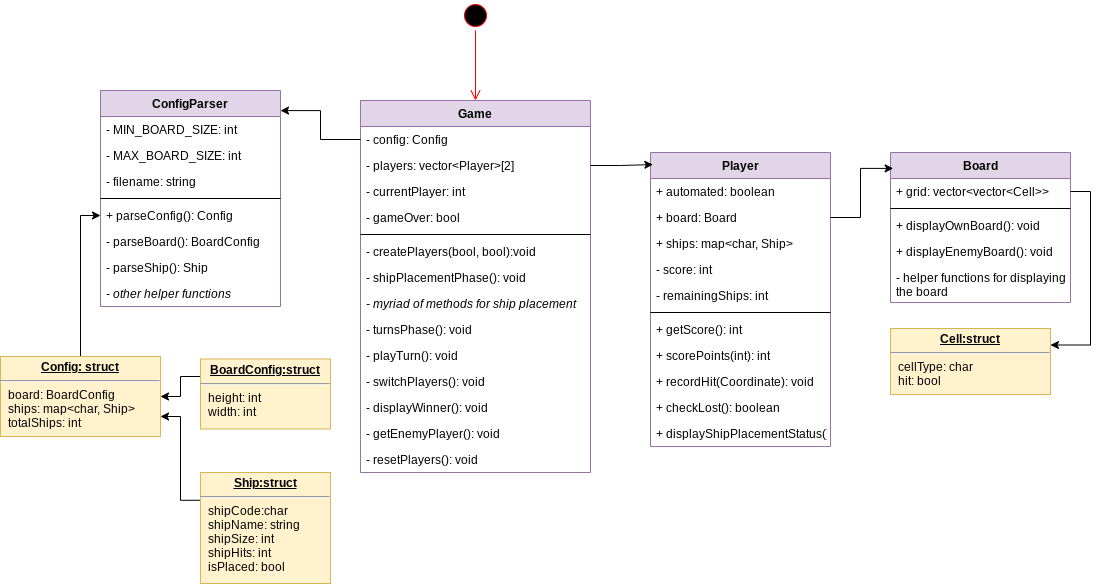

The diagram above was exported from draw.io. Its source (the exported page's mxGraphModel, read from the mxfile embedded in the PNG):
<mxGraphModel dx="2062" dy="1114" grid="1" gridSize="10" guides="1" tooltips="1" connect="1" arrows="1" fold="1" page="1" pageScale="1" pageWidth="1169" pageHeight="827" math="0" shadow="0">
  <root>
    <mxCell id="WIyWlLk6GJQsqaUBKTNV-0" />
    <mxCell id="WIyWlLk6GJQsqaUBKTNV-1" parent="WIyWlLk6GJQsqaUBKTNV-0" />
    <mxCell id="u3dXk5o6XL-IqnMxw08Q-3" value="Board" style="swimlane;fontStyle=1;align=center;verticalAlign=top;childLayout=stackLayout;horizontal=1;startSize=26;horizontalStack=0;resizeParent=1;resizeParentMax=0;resizeLast=0;collapsible=1;marginBottom=0;fillColor=#e1d5e7;strokeColor=#9673a6;" vertex="1" parent="WIyWlLk6GJQsqaUBKTNV-1">
      <mxGeometry x="920" y="172" width="180" height="150" as="geometry" />
    </mxCell>
    <mxCell id="u3dXk5o6XL-IqnMxw08Q-4" value="+ grid: vector&lt;vector&lt;Cell&gt;&gt;" style="text;strokeColor=none;fillColor=none;align=left;verticalAlign=top;spacingLeft=4;spacingRight=4;overflow=hidden;rotatable=0;points=[[0,0.5],[1,0.5]];portConstraint=eastwest;" vertex="1" parent="u3dXk5o6XL-IqnMxw08Q-3">
      <mxGeometry y="26" width="180" height="26" as="geometry" />
    </mxCell>
    <mxCell id="u3dXk5o6XL-IqnMxw08Q-5" value="" style="line;strokeWidth=1;fillColor=none;align=left;verticalAlign=middle;spacingTop=-1;spacingLeft=3;spacingRight=3;rotatable=0;labelPosition=right;points=[];portConstraint=eastwest;" vertex="1" parent="u3dXk5o6XL-IqnMxw08Q-3">
      <mxGeometry y="52" width="180" height="8" as="geometry" />
    </mxCell>
    <mxCell id="u3dXk5o6XL-IqnMxw08Q-6" value="+ displayOwnBoard(): void" style="text;strokeColor=none;fillColor=none;align=left;verticalAlign=top;spacingLeft=4;spacingRight=4;overflow=hidden;rotatable=0;points=[[0,0.5],[1,0.5]];portConstraint=eastwest;" vertex="1" parent="u3dXk5o6XL-IqnMxw08Q-3">
      <mxGeometry y="60" width="180" height="26" as="geometry" />
    </mxCell>
    <mxCell id="u3dXk5o6XL-IqnMxw08Q-9" value="+ displayEnemyBoard(): void" style="text;strokeColor=none;fillColor=none;align=left;verticalAlign=top;spacingLeft=4;spacingRight=4;overflow=hidden;rotatable=0;points=[[0,0.5],[1,0.5]];portConstraint=eastwest;" vertex="1" parent="u3dXk5o6XL-IqnMxw08Q-3">
      <mxGeometry y="86" width="180" height="26" as="geometry" />
    </mxCell>
    <mxCell id="u3dXk5o6XL-IqnMxw08Q-16" value="- helper functions for displaying &#10;the board" style="text;strokeColor=none;fillColor=none;align=left;verticalAlign=top;spacingLeft=4;spacingRight=4;overflow=hidden;rotatable=0;points=[[0,0.5],[1,0.5]];portConstraint=eastwest;" vertex="1" parent="u3dXk5o6XL-IqnMxw08Q-3">
      <mxGeometry y="112" width="180" height="38" as="geometry" />
    </mxCell>
    <mxCell id="u3dXk5o6XL-IqnMxw08Q-10" value="ConfigParser" style="swimlane;fontStyle=1;align=center;verticalAlign=top;childLayout=stackLayout;horizontal=1;startSize=26;horizontalStack=0;resizeParent=1;resizeParentMax=0;resizeLast=0;collapsible=1;marginBottom=0;fillColor=#e1d5e7;strokeColor=#9673a6;" vertex="1" parent="WIyWlLk6GJQsqaUBKTNV-1">
      <mxGeometry x="130" y="110" width="180" height="216" as="geometry" />
    </mxCell>
    <mxCell id="u3dXk5o6XL-IqnMxw08Q-11" value="- MIN_BOARD_SIZE: int" style="text;strokeColor=none;fillColor=none;align=left;verticalAlign=top;spacingLeft=4;spacingRight=4;overflow=hidden;rotatable=0;points=[[0,0.5],[1,0.5]];portConstraint=eastwest;" vertex="1" parent="u3dXk5o6XL-IqnMxw08Q-10">
      <mxGeometry y="26" width="180" height="26" as="geometry" />
    </mxCell>
    <mxCell id="u3dXk5o6XL-IqnMxw08Q-15" value="- MAX_BOARD_SIZE: int" style="text;strokeColor=none;fillColor=none;align=left;verticalAlign=top;spacingLeft=4;spacingRight=4;overflow=hidden;rotatable=0;points=[[0,0.5],[1,0.5]];portConstraint=eastwest;" vertex="1" parent="u3dXk5o6XL-IqnMxw08Q-10">
      <mxGeometry y="52" width="180" height="26" as="geometry" />
    </mxCell>
    <mxCell id="u3dXk5o6XL-IqnMxw08Q-17" value="- filename: string" style="text;strokeColor=none;fillColor=none;align=left;verticalAlign=top;spacingLeft=4;spacingRight=4;overflow=hidden;rotatable=0;points=[[0,0.5],[1,0.5]];portConstraint=eastwest;" vertex="1" parent="u3dXk5o6XL-IqnMxw08Q-10">
      <mxGeometry y="78" width="180" height="26" as="geometry" />
    </mxCell>
    <mxCell id="u3dXk5o6XL-IqnMxw08Q-12" value="" style="line;strokeWidth=1;fillColor=none;align=left;verticalAlign=middle;spacingTop=-1;spacingLeft=3;spacingRight=3;rotatable=0;labelPosition=right;points=[];portConstraint=eastwest;" vertex="1" parent="u3dXk5o6XL-IqnMxw08Q-10">
      <mxGeometry y="104" width="180" height="8" as="geometry" />
    </mxCell>
    <mxCell id="u3dXk5o6XL-IqnMxw08Q-13" value="+ parseConfig(): Config" style="text;strokeColor=none;fillColor=none;align=left;verticalAlign=top;spacingLeft=4;spacingRight=4;overflow=hidden;rotatable=0;points=[[0,0.5],[1,0.5]];portConstraint=eastwest;" vertex="1" parent="u3dXk5o6XL-IqnMxw08Q-10">
      <mxGeometry y="112" width="180" height="26" as="geometry" />
    </mxCell>
    <mxCell id="u3dXk5o6XL-IqnMxw08Q-14" value="- parseBoard(): BoardConfig" style="text;strokeColor=none;fillColor=none;align=left;verticalAlign=top;spacingLeft=4;spacingRight=4;overflow=hidden;rotatable=0;points=[[0,0.5],[1,0.5]];portConstraint=eastwest;" vertex="1" parent="u3dXk5o6XL-IqnMxw08Q-10">
      <mxGeometry y="138" width="180" height="26" as="geometry" />
    </mxCell>
    <mxCell id="u3dXk5o6XL-IqnMxw08Q-18" value="- parseShip(): Ship" style="text;strokeColor=none;fillColor=none;align=left;verticalAlign=top;spacingLeft=4;spacingRight=4;overflow=hidden;rotatable=0;points=[[0,0.5],[1,0.5]];portConstraint=eastwest;" vertex="1" parent="u3dXk5o6XL-IqnMxw08Q-10">
      <mxGeometry y="164" width="180" height="26" as="geometry" />
    </mxCell>
    <mxCell id="u3dXk5o6XL-IqnMxw08Q-19" value="- other helper functions" style="text;strokeColor=none;fillColor=none;align=left;verticalAlign=top;spacingLeft=4;spacingRight=4;overflow=hidden;rotatable=0;points=[[0,0.5],[1,0.5]];portConstraint=eastwest;fontStyle=2" vertex="1" parent="u3dXk5o6XL-IqnMxw08Q-10">
      <mxGeometry y="190" width="180" height="26" as="geometry" />
    </mxCell>
    <mxCell id="u3dXk5o6XL-IqnMxw08Q-20" value="Player" style="swimlane;fontStyle=1;align=center;verticalAlign=top;childLayout=stackLayout;horizontal=1;startSize=26;horizontalStack=0;resizeParent=1;resizeParentMax=0;resizeLast=0;collapsible=1;marginBottom=0;fillColor=#e1d5e7;strokeColor=#9673a6;" vertex="1" parent="WIyWlLk6GJQsqaUBKTNV-1">
      <mxGeometry x="680" y="172" width="180" height="294" as="geometry" />
    </mxCell>
    <mxCell id="u3dXk5o6XL-IqnMxw08Q-21" value="+ automated: boolean" style="text;strokeColor=none;fillColor=none;align=left;verticalAlign=top;spacingLeft=4;spacingRight=4;overflow=hidden;rotatable=0;points=[[0,0.5],[1,0.5]];portConstraint=eastwest;" vertex="1" parent="u3dXk5o6XL-IqnMxw08Q-20">
      <mxGeometry y="26" width="180" height="26" as="geometry" />
    </mxCell>
    <mxCell id="u3dXk5o6XL-IqnMxw08Q-27" value="+ board: Board" style="text;strokeColor=none;fillColor=none;align=left;verticalAlign=top;spacingLeft=4;spacingRight=4;overflow=hidden;rotatable=0;points=[[0,0.5],[1,0.5]];portConstraint=eastwest;" vertex="1" parent="u3dXk5o6XL-IqnMxw08Q-20">
      <mxGeometry y="52" width="180" height="26" as="geometry" />
    </mxCell>
    <mxCell id="u3dXk5o6XL-IqnMxw08Q-28" value="+ ships: map&lt;char, Ship&gt;" style="text;strokeColor=none;fillColor=none;align=left;verticalAlign=top;spacingLeft=4;spacingRight=4;overflow=hidden;rotatable=0;points=[[0,0.5],[1,0.5]];portConstraint=eastwest;" vertex="1" parent="u3dXk5o6XL-IqnMxw08Q-20">
      <mxGeometry y="78" width="180" height="26" as="geometry" />
    </mxCell>
    <mxCell id="u3dXk5o6XL-IqnMxw08Q-26" value="- score: int" style="text;strokeColor=none;fillColor=none;align=left;verticalAlign=top;spacingLeft=4;spacingRight=4;overflow=hidden;rotatable=0;points=[[0,0.5],[1,0.5]];portConstraint=eastwest;" vertex="1" parent="u3dXk5o6XL-IqnMxw08Q-20">
      <mxGeometry y="104" width="180" height="26" as="geometry" />
    </mxCell>
    <mxCell id="u3dXk5o6XL-IqnMxw08Q-23" value="- remainingShips: int" style="text;strokeColor=none;fillColor=none;align=left;verticalAlign=top;spacingLeft=4;spacingRight=4;overflow=hidden;rotatable=0;points=[[0,0.5],[1,0.5]];portConstraint=eastwest;" vertex="1" parent="u3dXk5o6XL-IqnMxw08Q-20">
      <mxGeometry y="130" width="180" height="26" as="geometry" />
    </mxCell>
    <mxCell id="u3dXk5o6XL-IqnMxw08Q-22" value="" style="line;strokeWidth=1;fillColor=none;align=left;verticalAlign=middle;spacingTop=-1;spacingLeft=3;spacingRight=3;rotatable=0;labelPosition=right;points=[];portConstraint=eastwest;" vertex="1" parent="u3dXk5o6XL-IqnMxw08Q-20">
      <mxGeometry y="156" width="180" height="8" as="geometry" />
    </mxCell>
    <mxCell id="u3dXk5o6XL-IqnMxw08Q-24" value="+ getScore(): int" style="text;strokeColor=none;fillColor=none;align=left;verticalAlign=top;spacingLeft=4;spacingRight=4;overflow=hidden;rotatable=0;points=[[0,0.5],[1,0.5]];portConstraint=eastwest;" vertex="1" parent="u3dXk5o6XL-IqnMxw08Q-20">
      <mxGeometry y="164" width="180" height="26" as="geometry" />
    </mxCell>
    <mxCell id="u3dXk5o6XL-IqnMxw08Q-31" value="+ scorePoints(int): int" style="text;strokeColor=none;fillColor=none;align=left;verticalAlign=top;spacingLeft=4;spacingRight=4;overflow=hidden;rotatable=0;points=[[0,0.5],[1,0.5]];portConstraint=eastwest;" vertex="1" parent="u3dXk5o6XL-IqnMxw08Q-20">
      <mxGeometry y="190" width="180" height="26" as="geometry" />
    </mxCell>
    <mxCell id="u3dXk5o6XL-IqnMxw08Q-30" value="+ recordHit(Coordinate): void" style="text;strokeColor=none;fillColor=none;align=left;verticalAlign=top;spacingLeft=4;spacingRight=4;overflow=hidden;rotatable=0;points=[[0,0.5],[1,0.5]];portConstraint=eastwest;" vertex="1" parent="u3dXk5o6XL-IqnMxw08Q-20">
      <mxGeometry y="216" width="180" height="26" as="geometry" />
    </mxCell>
    <mxCell id="u3dXk5o6XL-IqnMxw08Q-29" value="+ checkLost(): boolean" style="text;strokeColor=none;fillColor=none;align=left;verticalAlign=top;spacingLeft=4;spacingRight=4;overflow=hidden;rotatable=0;points=[[0,0.5],[1,0.5]];portConstraint=eastwest;" vertex="1" parent="u3dXk5o6XL-IqnMxw08Q-20">
      <mxGeometry y="242" width="180" height="26" as="geometry" />
    </mxCell>
    <mxCell id="u3dXk5o6XL-IqnMxw08Q-32" value="+ displayShipPlacementStatus();" style="text;strokeColor=none;fillColor=none;align=left;verticalAlign=top;spacingLeft=4;spacingRight=4;overflow=hidden;rotatable=0;points=[[0,0.5],[1,0.5]];portConstraint=eastwest;" vertex="1" parent="u3dXk5o6XL-IqnMxw08Q-20">
      <mxGeometry y="268" width="180" height="26" as="geometry" />
    </mxCell>
    <mxCell id="u3dXk5o6XL-IqnMxw08Q-33" value="" style="ellipse;html=1;shape=startState;fillColor=#000000;strokeColor=#ff0000;" vertex="1" parent="WIyWlLk6GJQsqaUBKTNV-1">
      <mxGeometry x="490" y="20" width="30" height="30" as="geometry" />
    </mxCell>
    <mxCell id="u3dXk5o6XL-IqnMxw08Q-34" value="" style="edgeStyle=orthogonalEdgeStyle;html=1;verticalAlign=bottom;endArrow=open;endSize=8;strokeColor=#ff0000;entryX=0.5;entryY=0;entryDx=0;entryDy=0;" edge="1" source="u3dXk5o6XL-IqnMxw08Q-33" parent="WIyWlLk6GJQsqaUBKTNV-1" target="u3dXk5o6XL-IqnMxw08Q-37">
      <mxGeometry relative="1" as="geometry">
        <mxPoint x="165" y="140" as="targetPoint" />
      </mxGeometry>
    </mxCell>
    <mxCell id="u3dXk5o6XL-IqnMxw08Q-37" value="Game" style="swimlane;fontStyle=1;align=center;verticalAlign=top;childLayout=stackLayout;horizontal=1;startSize=26;horizontalStack=0;resizeParent=1;resizeParentMax=0;resizeLast=0;collapsible=1;marginBottom=0;fillColor=#e1d5e7;strokeColor=#9673a6;" vertex="1" parent="WIyWlLk6GJQsqaUBKTNV-1">
      <mxGeometry x="390" y="120" width="230" height="372" as="geometry" />
    </mxCell>
    <mxCell id="u3dXk5o6XL-IqnMxw08Q-38" value="- config: Config" style="text;strokeColor=none;fillColor=none;align=left;verticalAlign=top;spacingLeft=4;spacingRight=4;overflow=hidden;rotatable=0;points=[[0,0.5],[1,0.5]];portConstraint=eastwest;" vertex="1" parent="u3dXk5o6XL-IqnMxw08Q-37">
      <mxGeometry y="26" width="230" height="26" as="geometry" />
    </mxCell>
    <mxCell id="u3dXk5o6XL-IqnMxw08Q-39" value="- players: vector&lt;Player&gt;[2]" style="text;strokeColor=none;fillColor=none;align=left;verticalAlign=top;spacingLeft=4;spacingRight=4;overflow=hidden;rotatable=0;points=[[0,0.5],[1,0.5]];portConstraint=eastwest;" vertex="1" parent="u3dXk5o6XL-IqnMxw08Q-37">
      <mxGeometry y="52" width="230" height="26" as="geometry" />
    </mxCell>
    <mxCell id="u3dXk5o6XL-IqnMxw08Q-40" value="- currentPlayer: int" style="text;strokeColor=none;fillColor=none;align=left;verticalAlign=top;spacingLeft=4;spacingRight=4;overflow=hidden;rotatable=0;points=[[0,0.5],[1,0.5]];portConstraint=eastwest;" vertex="1" parent="u3dXk5o6XL-IqnMxw08Q-37">
      <mxGeometry y="78" width="230" height="26" as="geometry" />
    </mxCell>
    <mxCell id="u3dXk5o6XL-IqnMxw08Q-41" value="- gameOver: bool" style="text;strokeColor=none;fillColor=none;align=left;verticalAlign=top;spacingLeft=4;spacingRight=4;overflow=hidden;rotatable=0;points=[[0,0.5],[1,0.5]];portConstraint=eastwest;" vertex="1" parent="u3dXk5o6XL-IqnMxw08Q-37">
      <mxGeometry y="104" width="230" height="26" as="geometry" />
    </mxCell>
    <mxCell id="u3dXk5o6XL-IqnMxw08Q-43" value="" style="line;strokeWidth=1;fillColor=none;align=left;verticalAlign=middle;spacingTop=-1;spacingLeft=3;spacingRight=3;rotatable=0;labelPosition=right;points=[];portConstraint=eastwest;" vertex="1" parent="u3dXk5o6XL-IqnMxw08Q-37">
      <mxGeometry y="130" width="230" height="8" as="geometry" />
    </mxCell>
    <mxCell id="u3dXk5o6XL-IqnMxw08Q-44" value="- createPlayers(bool, bool):void" style="text;strokeColor=none;fillColor=none;align=left;verticalAlign=top;spacingLeft=4;spacingRight=4;overflow=hidden;rotatable=0;points=[[0,0.5],[1,0.5]];portConstraint=eastwest;" vertex="1" parent="u3dXk5o6XL-IqnMxw08Q-37">
      <mxGeometry y="138" width="230" height="26" as="geometry" />
    </mxCell>
    <mxCell id="u3dXk5o6XL-IqnMxw08Q-45" value="- shipPlacementPhase(): void" style="text;strokeColor=none;fillColor=none;align=left;verticalAlign=top;spacingLeft=4;spacingRight=4;overflow=hidden;rotatable=0;points=[[0,0.5],[1,0.5]];portConstraint=eastwest;" vertex="1" parent="u3dXk5o6XL-IqnMxw08Q-37">
      <mxGeometry y="164" width="230" height="26" as="geometry" />
    </mxCell>
    <mxCell id="u3dXk5o6XL-IqnMxw08Q-46" value="- myriad of methods for ship placement" style="text;strokeColor=none;fillColor=none;align=left;verticalAlign=top;spacingLeft=4;spacingRight=4;overflow=hidden;rotatable=0;points=[[0,0.5],[1,0.5]];portConstraint=eastwest;fontStyle=2" vertex="1" parent="u3dXk5o6XL-IqnMxw08Q-37">
      <mxGeometry y="190" width="230" height="26" as="geometry" />
    </mxCell>
    <mxCell id="u3dXk5o6XL-IqnMxw08Q-47" value="- turnsPhase(): void" style="text;strokeColor=none;fillColor=none;align=left;verticalAlign=top;spacingLeft=4;spacingRight=4;overflow=hidden;rotatable=0;points=[[0,0.5],[1,0.5]];portConstraint=eastwest;" vertex="1" parent="u3dXk5o6XL-IqnMxw08Q-37">
      <mxGeometry y="216" width="230" height="26" as="geometry" />
    </mxCell>
    <mxCell id="u3dXk5o6XL-IqnMxw08Q-48" value="- playTurn(): void" style="text;strokeColor=none;fillColor=none;align=left;verticalAlign=top;spacingLeft=4;spacingRight=4;overflow=hidden;rotatable=0;points=[[0,0.5],[1,0.5]];portConstraint=eastwest;" vertex="1" parent="u3dXk5o6XL-IqnMxw08Q-37">
      <mxGeometry y="242" width="230" height="26" as="geometry" />
    </mxCell>
    <mxCell id="u3dXk5o6XL-IqnMxw08Q-60" value="- switchPlayers(): void" style="text;strokeColor=none;fillColor=none;align=left;verticalAlign=top;spacingLeft=4;spacingRight=4;overflow=hidden;rotatable=0;points=[[0,0.5],[1,0.5]];portConstraint=eastwest;" vertex="1" parent="u3dXk5o6XL-IqnMxw08Q-37">
      <mxGeometry y="268" width="230" height="26" as="geometry" />
    </mxCell>
    <mxCell id="u3dXk5o6XL-IqnMxw08Q-61" value="- displayWinner(): void" style="text;strokeColor=none;fillColor=none;align=left;verticalAlign=top;spacingLeft=4;spacingRight=4;overflow=hidden;rotatable=0;points=[[0,0.5],[1,0.5]];portConstraint=eastwest;" vertex="1" parent="u3dXk5o6XL-IqnMxw08Q-37">
      <mxGeometry y="294" width="230" height="26" as="geometry" />
    </mxCell>
    <mxCell id="u3dXk5o6XL-IqnMxw08Q-59" value="- getEnemyPlayer(): void" style="text;strokeColor=none;fillColor=none;align=left;verticalAlign=top;spacingLeft=4;spacingRight=4;overflow=hidden;rotatable=0;points=[[0,0.5],[1,0.5]];portConstraint=eastwest;" vertex="1" parent="u3dXk5o6XL-IqnMxw08Q-37">
      <mxGeometry y="320" width="230" height="26" as="geometry" />
    </mxCell>
    <mxCell id="u3dXk5o6XL-IqnMxw08Q-62" value="- resetPlayers(): void" style="text;strokeColor=none;fillColor=none;align=left;verticalAlign=top;spacingLeft=4;spacingRight=4;overflow=hidden;rotatable=0;points=[[0,0.5],[1,0.5]];portConstraint=eastwest;" vertex="1" parent="u3dXk5o6XL-IqnMxw08Q-37">
      <mxGeometry y="346" width="230" height="26" as="geometry" />
    </mxCell>
    <mxCell id="u3dXk5o6XL-IqnMxw08Q-70" style="edgeStyle=orthogonalEdgeStyle;rounded=0;orthogonalLoop=1;jettySize=auto;html=1;exitX=0;exitY=0.25;exitDx=0;exitDy=0;entryX=1;entryY=0.75;entryDx=0;entryDy=0;" edge="1" parent="WIyWlLk6GJQsqaUBKTNV-1" source="u3dXk5o6XL-IqnMxw08Q-54" target="u3dXk5o6XL-IqnMxw08Q-56">
      <mxGeometry relative="1" as="geometry" />
    </mxCell>
    <mxCell id="u3dXk5o6XL-IqnMxw08Q-54" value="&lt;p style=&quot;margin: 0px ; margin-top: 4px ; text-align: center ; text-decoration: underline&quot;&gt;&lt;b&gt;Ship:struct&lt;/b&gt;&lt;/p&gt;&lt;hr&gt;&lt;p style=&quot;margin: 0px ; margin-left: 8px&quot;&gt;shipCode:char&lt;/p&gt;&lt;p style=&quot;margin: 0px ; margin-left: 8px&quot;&gt;shipName: string&lt;/p&gt;&lt;p style=&quot;margin: 0px ; margin-left: 8px&quot;&gt;shipSize: int&lt;/p&gt;&lt;p style=&quot;margin: 0px ; margin-left: 8px&quot;&gt;shipHits: int&lt;/p&gt;&lt;p style=&quot;margin: 0px ; margin-left: 8px&quot;&gt;isPlaced: bool&lt;/p&gt;" style="verticalAlign=top;align=left;overflow=fill;fontSize=12;fontFamily=Helvetica;html=1;fillColor=#fff2cc;strokeColor=#d6b656;" vertex="1" parent="WIyWlLk6GJQsqaUBKTNV-1">
      <mxGeometry x="230" y="492" width="130" height="111" as="geometry" />
    </mxCell>
    <mxCell id="u3dXk5o6XL-IqnMxw08Q-69" style="edgeStyle=orthogonalEdgeStyle;rounded=0;orthogonalLoop=1;jettySize=auto;html=1;exitX=0;exitY=0.25;exitDx=0;exitDy=0;" edge="1" parent="WIyWlLk6GJQsqaUBKTNV-1" source="u3dXk5o6XL-IqnMxw08Q-55" target="u3dXk5o6XL-IqnMxw08Q-56">
      <mxGeometry relative="1" as="geometry" />
    </mxCell>
    <mxCell id="u3dXk5o6XL-IqnMxw08Q-55" value="&lt;p style=&quot;margin: 0px ; margin-top: 4px ; text-align: center ; text-decoration: underline&quot;&gt;&lt;b&gt;BoardConfig:struct&lt;/b&gt;&lt;/p&gt;&lt;hr&gt;&lt;p style=&quot;margin: 0px ; margin-left: 8px&quot;&gt;height: int&lt;/p&gt;&lt;p style=&quot;margin: 0px ; margin-left: 8px&quot;&gt;width: int&lt;/p&gt;" style="verticalAlign=top;align=left;overflow=fill;fontSize=12;fontFamily=Helvetica;html=1;fillColor=#fff2cc;strokeColor=#d6b656;" vertex="1" parent="WIyWlLk6GJQsqaUBKTNV-1">
      <mxGeometry x="230" y="378.5" width="130" height="70" as="geometry" />
    </mxCell>
    <mxCell id="u3dXk5o6XL-IqnMxw08Q-68" style="edgeStyle=orthogonalEdgeStyle;rounded=0;orthogonalLoop=1;jettySize=auto;html=1;exitX=0.5;exitY=0;exitDx=0;exitDy=0;entryX=0;entryY=0.5;entryDx=0;entryDy=0;" edge="1" parent="WIyWlLk6GJQsqaUBKTNV-1" source="u3dXk5o6XL-IqnMxw08Q-56" target="u3dXk5o6XL-IqnMxw08Q-13">
      <mxGeometry relative="1" as="geometry" />
    </mxCell>
    <mxCell id="u3dXk5o6XL-IqnMxw08Q-56" value="&lt;p style=&quot;margin: 0px ; margin-top: 4px ; text-align: center ; text-decoration: underline&quot;&gt;&lt;b&gt;Config: struct&lt;/b&gt;&lt;/p&gt;&lt;hr&gt;&lt;p style=&quot;margin: 0px ; margin-left: 8px&quot;&gt;board: BoardConfig&lt;/p&gt;&lt;p style=&quot;margin: 0px ; margin-left: 8px&quot;&gt;ships: map&amp;lt;char, Ship&amp;gt;&lt;/p&gt;&lt;p style=&quot;margin: 0px ; margin-left: 8px&quot;&gt;totalShips: int&lt;/p&gt;" style="verticalAlign=top;align=left;overflow=fill;fontSize=12;fontFamily=Helvetica;html=1;fillColor=#fff2cc;strokeColor=#d6b656;" vertex="1" parent="WIyWlLk6GJQsqaUBKTNV-1">
      <mxGeometry x="30" y="376" width="160" height="80" as="geometry" />
    </mxCell>
    <mxCell id="u3dXk5o6XL-IqnMxw08Q-58" value="&lt;p style=&quot;margin: 0px ; margin-top: 4px ; text-align: center ; text-decoration: underline&quot;&gt;&lt;b&gt;Cell:struct&lt;/b&gt;&lt;/p&gt;&lt;hr&gt;&lt;p style=&quot;margin: 0px ; margin-left: 8px&quot;&gt;cellType: char&lt;/p&gt;&lt;p style=&quot;margin: 0px ; margin-left: 8px&quot;&gt;hit: bool&lt;/p&gt;" style="verticalAlign=top;align=left;overflow=fill;fontSize=12;fontFamily=Helvetica;html=1;fillColor=#fff2cc;strokeColor=#d6b656;" vertex="1" parent="WIyWlLk6GJQsqaUBKTNV-1">
      <mxGeometry x="920" y="348" width="160" height="66" as="geometry" />
    </mxCell>
    <mxCell id="u3dXk5o6XL-IqnMxw08Q-71" style="edgeStyle=orthogonalEdgeStyle;rounded=0;orthogonalLoop=1;jettySize=auto;html=1;exitX=1;exitY=0.5;exitDx=0;exitDy=0;entryX=0.013;entryY=0.041;entryDx=0;entryDy=0;entryPerimeter=0;" edge="1" parent="WIyWlLk6GJQsqaUBKTNV-1" source="u3dXk5o6XL-IqnMxw08Q-39" target="u3dXk5o6XL-IqnMxw08Q-20">
      <mxGeometry relative="1" as="geometry" />
    </mxCell>
    <mxCell id="u3dXk5o6XL-IqnMxw08Q-72" style="edgeStyle=orthogonalEdgeStyle;rounded=0;orthogonalLoop=1;jettySize=auto;html=1;exitX=1;exitY=0.5;exitDx=0;exitDy=0;entryX=0.015;entryY=0.106;entryDx=0;entryDy=0;entryPerimeter=0;" edge="1" parent="WIyWlLk6GJQsqaUBKTNV-1" source="u3dXk5o6XL-IqnMxw08Q-27" target="u3dXk5o6XL-IqnMxw08Q-3">
      <mxGeometry relative="1" as="geometry" />
    </mxCell>
    <mxCell id="u3dXk5o6XL-IqnMxw08Q-74" style="edgeStyle=orthogonalEdgeStyle;rounded=0;orthogonalLoop=1;jettySize=auto;html=1;exitX=1;exitY=0.5;exitDx=0;exitDy=0;entryX=1;entryY=0.25;entryDx=0;entryDy=0;" edge="1" parent="WIyWlLk6GJQsqaUBKTNV-1" source="u3dXk5o6XL-IqnMxw08Q-4" target="u3dXk5o6XL-IqnMxw08Q-58">
      <mxGeometry relative="1" as="geometry" />
    </mxCell>
    <mxCell id="u3dXk5o6XL-IqnMxw08Q-94" style="edgeStyle=orthogonalEdgeStyle;rounded=0;orthogonalLoop=1;jettySize=auto;html=1;entryX=1;entryY=0.093;entryDx=0;entryDy=0;entryPerimeter=0;" edge="1" parent="WIyWlLk6GJQsqaUBKTNV-1" source="u3dXk5o6XL-IqnMxw08Q-38" target="u3dXk5o6XL-IqnMxw08Q-10">
      <mxGeometry relative="1" as="geometry">
        <mxPoint x="630" y="195" as="sourcePoint" />
        <mxPoint x="702.3400000000001" y="142.0540000000001" as="targetPoint" />
      </mxGeometry>
    </mxCell>
  </root>
</mxGraphModel>